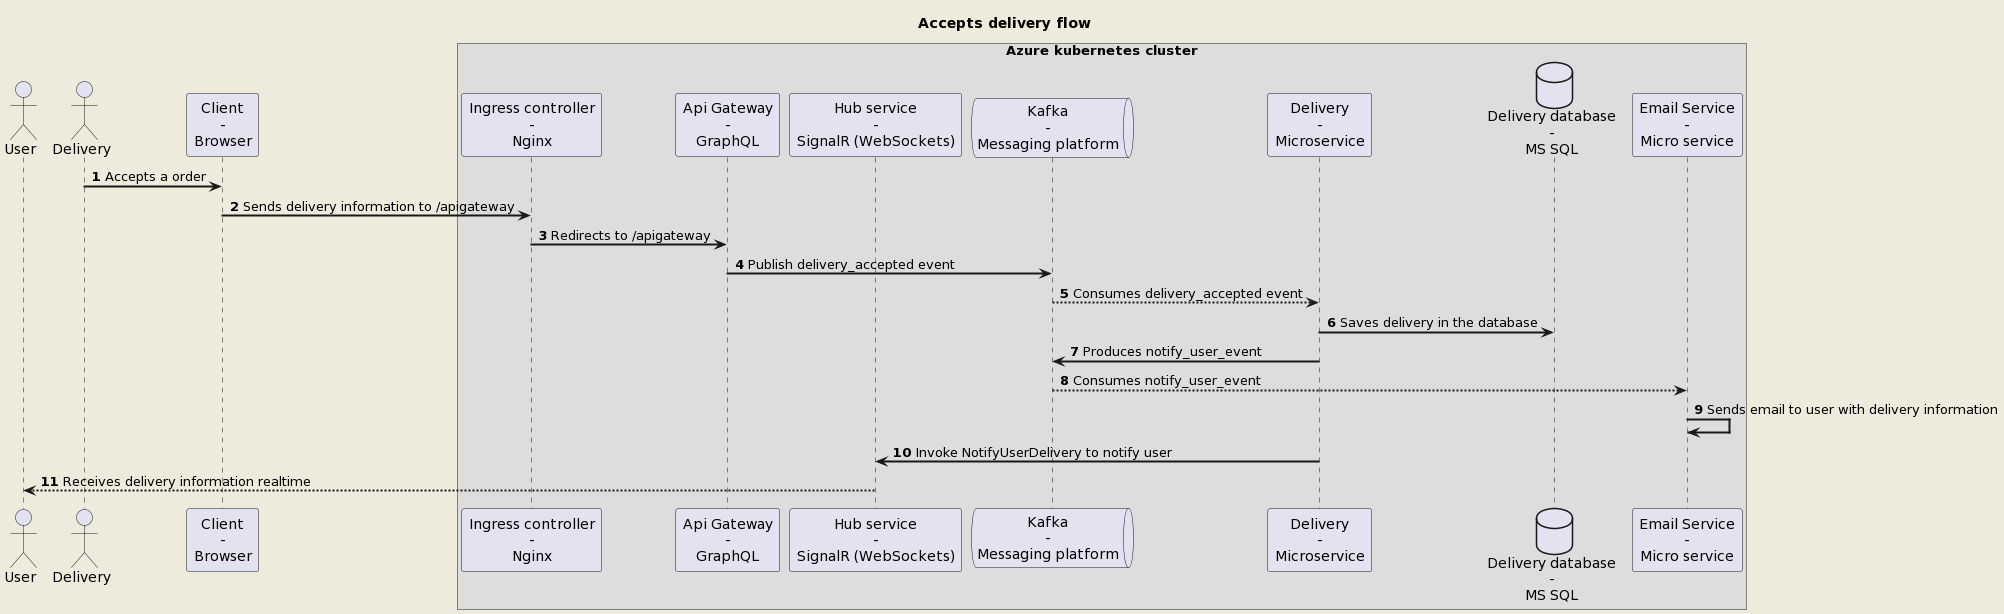

The diagram above was rendered by PlantUML. Its source (embedded in the PNG):
@startuml
!pragma teoz true
skinparam backgroundColor #EEEBDC
skinparam sequenceArrowThickness 2
autonumber

title Accepts delivery flow

actor User as user
actor Delivery as dp


participant "Client\n-\nBrowser" as client 
box "Azure kubernetes cluster" 
participant "Ingress controller\n-\nNginx" as ingress
participant "Api Gateway\n-\nGraphQL" as apigateway
participant "Hub service\n-\nSignalR (WebSockets)" as hub
queue "Kafka\n-\nMessaging platform" as kafka

participant "Delivery\n-\nMicroservice" as deliveryservice


database "Delivery database\n-\nMS SQL" as deliverydb
participant "Email Service\n-\nMicro service" as emailservice
end box


dp -> client : Accepts a order
client -> ingress : Sends delivery information to /apigateway
ingress -> apigateway : Redirects to /apigateway 
apigateway -> kafka : Publish delivery_accepted event

kafka --> deliveryservice : Consumes delivery_accepted event
deliveryservice -> deliverydb: Saves delivery in the database
deliveryservice -> kafka: Produces notify_user_event
kafka --> emailservice: Consumes notify_user_event
emailservice -> emailservice: Sends email to user with delivery information
deliveryservice -> hub: Invoke NotifyUserDelivery to notify user 
hub --> user: Receives delivery information realtime
@enduml